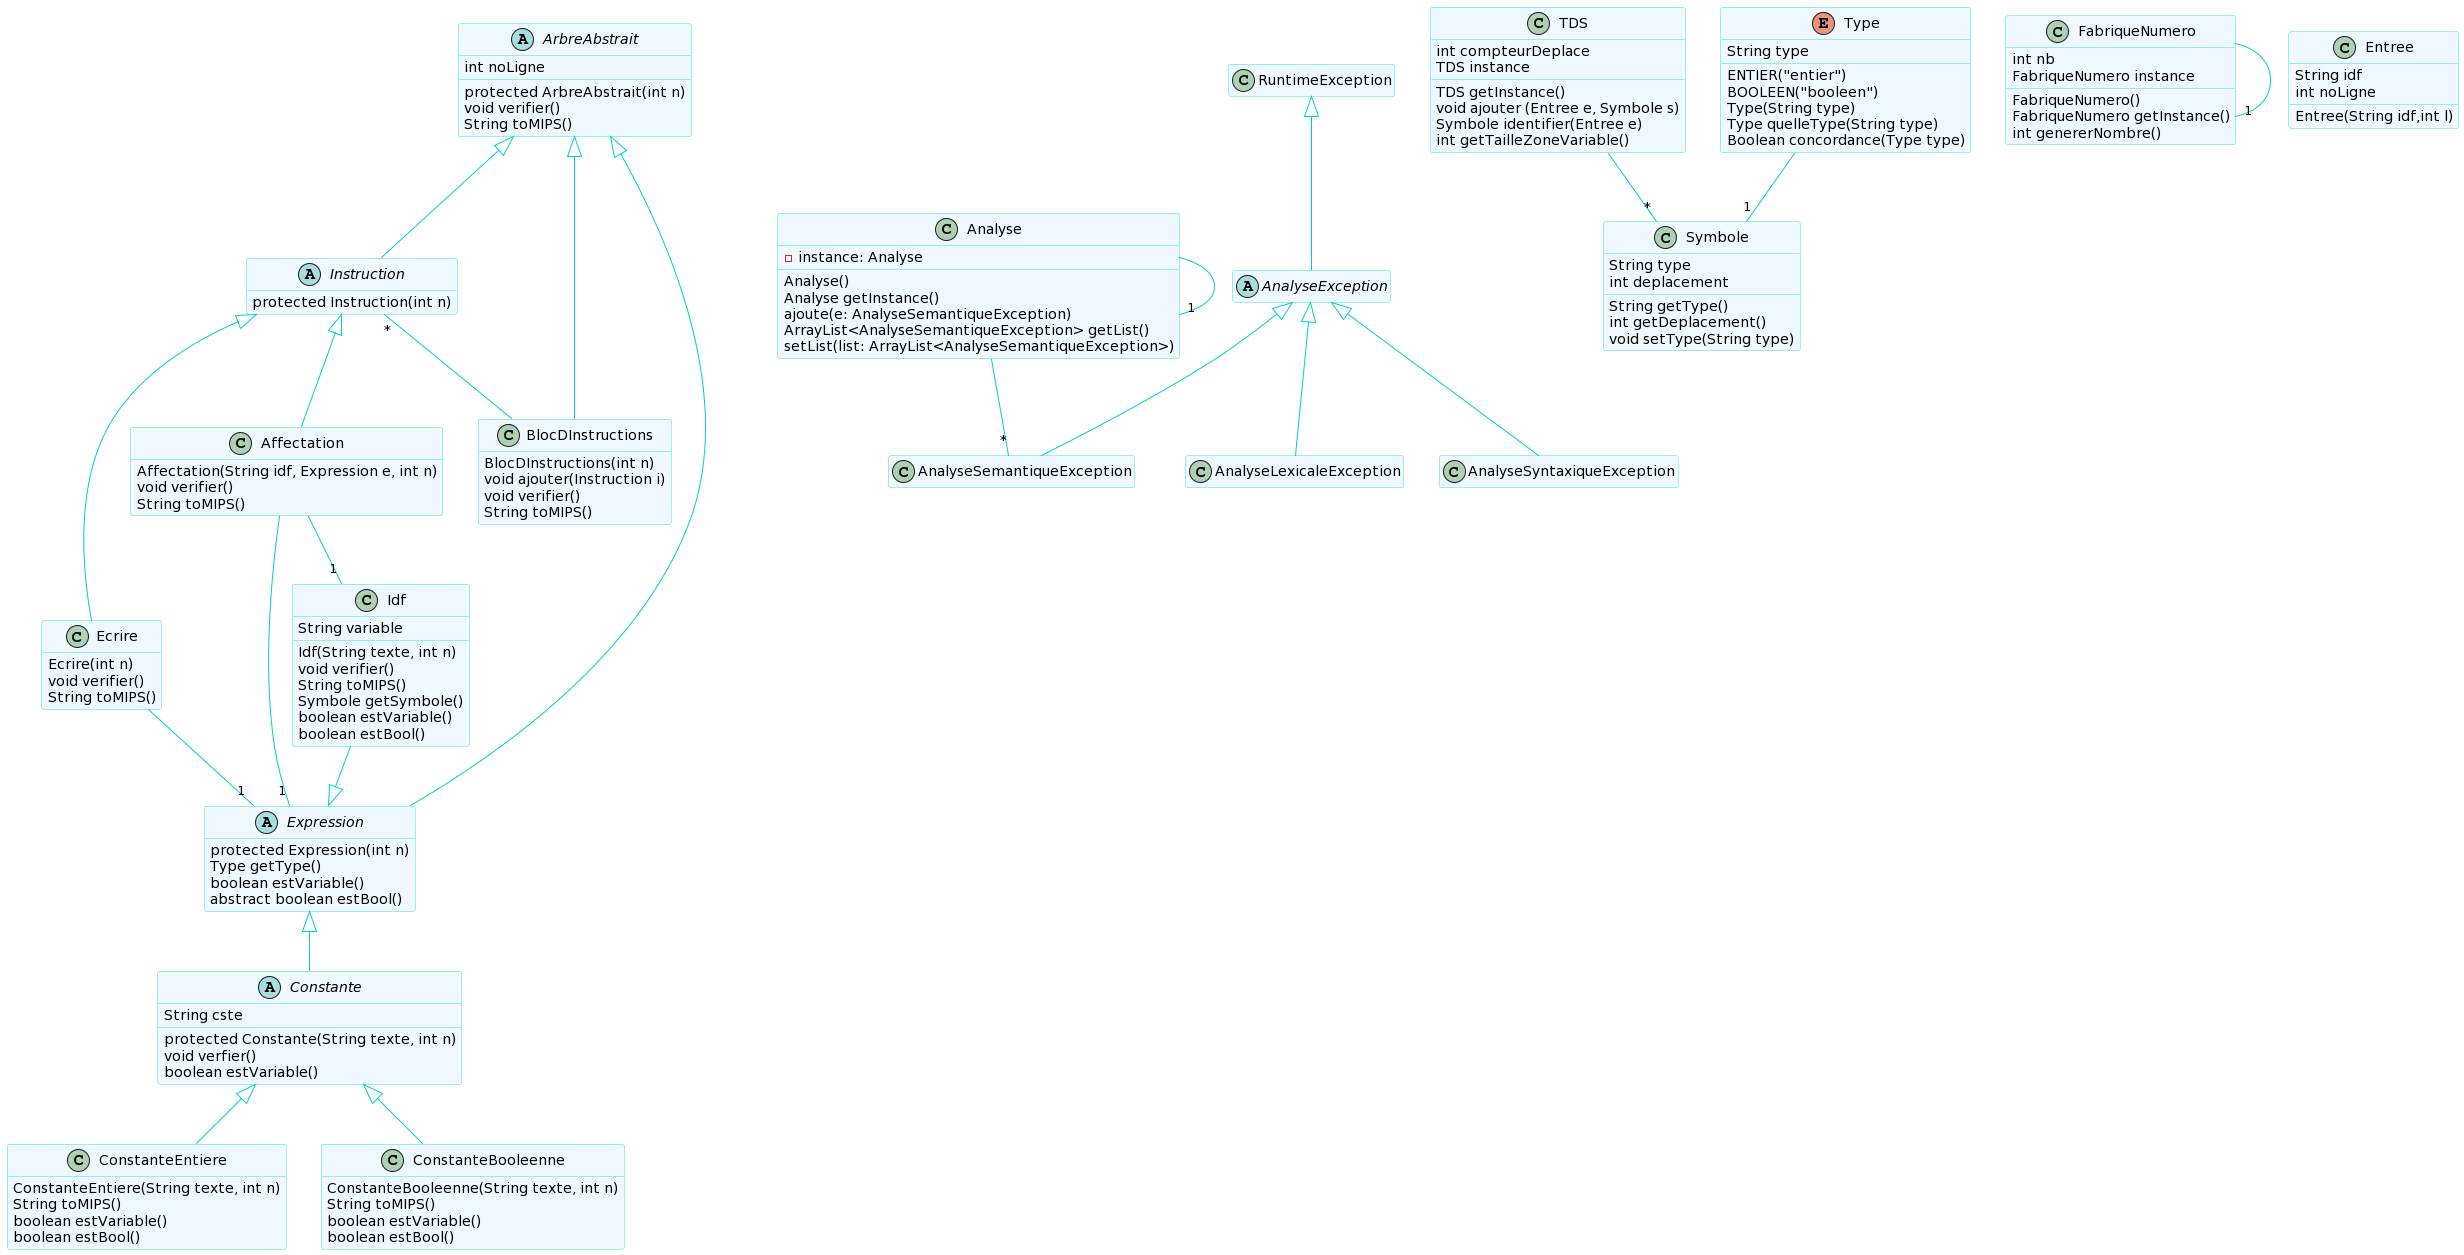

The diagram above was rendered by PlantUML. Its source (embedded in the PNG):
@startuml
skinparam class {
BackgroundColor AliceBlue
ArrowColor DarkTurquoise
BorderColor Turquoise
}

skinparam stereotypeCBackgroundColor DarkTurquoise
skinparam stereotypeIBackgroundColor Magenta
skinparam stereotypeABackgroundColor Yellow

hide stereotype
hide empty member

abstract class AnalyseException

AnalyseException -up-|> RuntimeException

AnalyseLexicaleException -up-|> AnalyseException
AnalyseSyntaxiqueException -up-|> AnalyseException
AnalyseSemantiqueException -up-|> AnalyseException

class Analyse {
  -instance: Analyse
  Analyse()
  Analyse getInstance()
  ajoute(e: AnalyseSemantiqueException)
  ArrayList<AnalyseSemantiqueException> getList()
  setList(list: ArrayList<AnalyseSemantiqueException>)
}
Analyse --"1" Analyse
Analyse --"*" AnalyseSemantiqueException


abstract class ArbreAbstrait {
   int noLigne
   protected ArbreAbstrait(int n)
   void verifier()
   String toMIPS()
}

class BlocDInstructions {
   BlocDInstructions(int n)
   void ajouter(Instruction i)
   void verifier()
   String toMIPS()
}

BlocDInstructions -up-|> ArbreAbstrait
BlocDInstructions -up- "*" Instruction

abstract class Instruction {
   protected Instruction(int n)
}

Instruction -up-|> ArbreAbstrait
class Ecrire {
   Ecrire(int n)
   void verifier()
   String toMIPS()
}

Ecrire  -up-|> Instruction

abstract class Expression {
   protected Expression(int n)
   Type getType()
   boolean estVariable()
   abstract boolean estBool()
}

Expression  -up-|> ArbreAbstrait
Ecrire - "1" Expression

abstract class Constante {
   String cste
   protected Constante(String texte, int n)
   void verfier()
   boolean estVariable()
}

Constante  -up-|> Expression

class ConstanteEntiere {
   ConstanteEntiere(String texte, int n)
   String toMIPS()
   boolean estVariable()
   boolean estBool()
}

class ConstanteBooleenne {
   ConstanteBooleenne(String texte, int n)
   String toMIPS()
   boolean estVariable()
   boolean estBool()
}

class TDS {
int compteurDeplace
TDS instance
TDS getInstance()
void ajouter (Entree e, Symbole s)
Symbole identifier(Entree e)
int getTailleZoneVariable()
}
class FabriqueNumero {
  int nb
  FabriqueNumero instance
  FabriqueNumero()
  FabriqueNumero getInstance()
  int genererNombre()
}
FabriqueNumero --"1" FabriqueNumero

class Symbole{
String type
int deplacement
String getType()
int getDeplacement()
void setType(String type)
}

TDS --"*" Symbole
Type --"1" Symbole

ConstanteEntiere  -up-|> Constante
ConstanteBooleenne  -up-|> Constante

enum Type{
ENTIER("entier")
BOOLEEN("booleen")
String type
Type(String type)
Type quelleType(String type)
Boolean concordance(Type type)
}

class Entree{
String idf
int noLigne
Entree(String idf,int l)
}

class Affectation {
Affectation(String idf, Expression e, int n)
void verifier()
String toMIPS()
}
Affectation --"1" Idf
Affectation --"1" Expression
Affectation  -up-|> Instruction

class Idf{
String variable
Idf(String texte, int n)
void verifier()
String toMIPS()
Symbole getSymbole()
boolean estVariable()
boolean estBool()
}
Idf --|> Expression
@enduml